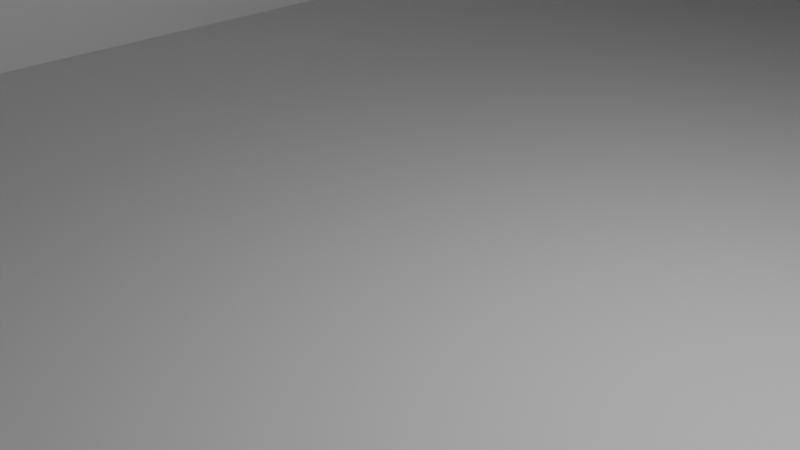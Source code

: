 # Source: WorldSquidGames.blend  (saved by Blender 4.0.36; exported with 4.5.12 LTS)
import bpy
from mathutils import Matrix  # noqa: F401  (used for matrix-valued properties, if any)

bpy.ops.wm.read_factory_settings(use_empty=True)
scene = bpy.context.scene
scene.name = 'Scene'

# ---- collections
col_collection = bpy.data.collections.new('Collection'); scene.collection.children.link(col_collection)

# ---- materials (node trees are filled in below, after node groups)
mat_material = bpy.data.materials.new('Material')
mat_material.alpha_threshold = 0.0
mat_material.roughness = 0.5
mat_material.line_color = (0.0, 0.0, 0.0, 1.0)

# ---- material node trees
mat_material.use_nodes = True; mat_material.node_tree.nodes.clear()
_N = mat_material.node_tree.nodes; _L = mat_material.node_tree.links
n0 = _N.new('ShaderNodeOutputMaterial'); n0.name = 'Material Output'; n0.location = (300, 300)
n1 = _N.new('ShaderNodeBsdfPrincipled'); n1.name = 'Principled BSDF'; n1.location = (10, 300)
n1.inputs[3].default_value = 1.45
_L.new(n1.outputs[0], n0.inputs[0])
n0.is_active_output = True

# ---- world
world_world = bpy.data.worlds.new('World'); scene.world = world_world
world_world.use_nodes = True; world_world.node_tree.nodes.clear()
_N = world_world.node_tree.nodes; _L = world_world.node_tree.links
n0 = _N.new('ShaderNodeOutputWorld'); n0.name = 'World Output'; n0.location = (300, 300)
n1 = _N.new('ShaderNodeBackground'); n1.name = 'Background'; n1.location = (10, 300)
n1.inputs[0].default_value = (0.05088, 0.05088, 0.05088, 1.0)
_L.new(n1.outputs[0], n0.inputs[0])
n0.is_active_output = True
world_world.color = (0.05088, 0.05088, 0.05088)
world_world.use_sun_shadow = False
world_world.sun_shadow_jitter_overblur = 0.0

# ---- cameras
cam_camera = bpy.data.cameras.new('Camera')
cam_camera.clip_end = 100.0
cam_camera.ortho_scale = 7.314

# ---- lights
light_light = bpy.data.lights.new('Light', 'POINT')
light_light.transmission_factor = 0.0
light_light.use_soft_falloff = False
light_light.energy = 1000.0
light_light.shadow_soft_size = 0.1
light_light.shadow_maximum_resolution = 0.006
light_light.use_absolute_resolution = True

# ---- meshes
me_walls = bpy.data.meshes.new('Walls')
me_walls.from_pydata([(10.0, 100.0, 11.0), (10.0, 100.0, -1.0), (10.0, -100.0, 11.0), (10.0, -100.0, -1.0), (-10.0, 100.0, 11.0), (-10.0, 100.0, -1.0), (-10.0, -100.0, 11.0), (-10.0, -100.0, -1.0)], [], [(3, 7, 6, 2), (7, 5, 4, 6), (1, 3, 2, 0), (5, 1, 0, 4)])
_uv = me_walls.uv_layers.new(name='UVMap')
_uv.uv.foreach_set('vector', [0.375, 0.75, 0.375, 1.0, 0.625, 1.0, 0.625, 0.75, 0.375, 0.0, 0.375, 0.25, 0.625, 0.25, 0.625, 0.0, 0.375, 0.5, 0.375, 0.75, 0.625, 0.75, 0.625, 0.5, 0.375, 0.25, 0.375, 0.5, 0.625, 0.5, 0.625, 0.25])
me_walls.materials.append(mat_material)
me_walls.use_mirror_vertex_groups = False
me_walls.update()
me_floor = bpy.data.meshes.new('Floor')
me_floor.from_pydata([(10.0, 100.0, -1.0), (10.0, -100.0, -1.0), (-10.0, 100.0, -1.0), (-10.0, -100.0, -1.0), (-10.0, 100.0, -1.0), (-10.0, -100.0, -1.0), (10.0, 100.0, -1.0), (10.0, -100.0, -1.0)], [], [(4, 5, 7, 6), (5, 4, 2, 3), (4, 6, 0, 2), (7, 5, 3, 1), (6, 7, 1, 0)])
_uv = me_floor.uv_layers.new(name='UVMap')
_uv.uv.foreach_set('vector', [0.125, 0.5, 0.125, 0.75, 0.375, 0.75, 0.375, 0.5, 0.125, 0.75, 0.125, 0.5, 0.125, 0.5, 0.125, 0.75, 0.125, 0.5, 0.375, 0.5, 0.375, 0.5, 0.125, 0.5, 0.375, 0.75, 0.125, 0.75, 0.125, 0.75, 0.375, 0.75, 0.375, 0.5, 0.375, 0.75, 0.375, 0.75, 0.375, 0.5])
me_floor.materials.append(mat_material)
me_floor.use_mirror_vertex_groups = False
me_floor.update()

# ---- objects
ob_camera = bpy.data.objects.new('Camera', cam_camera)
ob_light = bpy.data.objects.new('Light', light_light)
ob_walls = bpy.data.objects.new('Walls', me_walls)
ob_floor = bpy.data.objects.new('Floor', me_floor)

# ---- transforms, parenting, visibility, modifiers, constraints
ob_camera.location = (7.359, -6.926, 4.958)
ob_camera.rotation_euler = (1.109, 0.0, 0.8149)
ob_camera.lock_rotations_4d = False
ob_camera.empty_display_type = 'ARROWS'
ob_camera.color = (0.0, 0.0, 0.0, 0.0)
ob_camera.hide_select = True
ob_camera.display_type = 'WIRE'
ob_camera.lineart.crease_threshold = 0.0
ob_light.location = (4.076, 1.005, 5.904)
ob_light.rotation_euler = (0.6503, 0.05522, 1.866)
ob_light.lock_rotations_4d = False
ob_light.empty_display_type = 'ARROWS'
ob_light.color = (0.0, 0.0, 0.0, 0.0)
ob_light.hide_select = True
ob_light.lineart.crease_threshold = 0.0
ob_walls.location = (0.0, 0.0, 0.0)
ob_walls.lock_rotations_4d = False
ob_walls.empty_display_type = 'ARROWS'
ob_walls.lineart.crease_threshold = 0.0
ob_floor.location = (0.0, 0.0, 0.0)
ob_floor.lock_rotations_4d = False
ob_floor.empty_display_type = 'ARROWS'
ob_floor.lineart.crease_threshold = 0.0

# ---- collection membership
scene.collection.objects.link(ob_camera)
scene.collection.objects.link(ob_light)
col_collection.objects.link(ob_walls)
col_collection.objects.link(ob_floor)

# ---- scene / render settings (as saved in the file)
scene.camera = ob_camera
scene.frame_start = 1; scene.frame_end = 250; scene.frame_set(1)
scene.render.engine = 'CYCLES'
scene.cycles.sampling_pattern = 'TABULATED_SOBOL'
bpy.context.view_layer.update()
